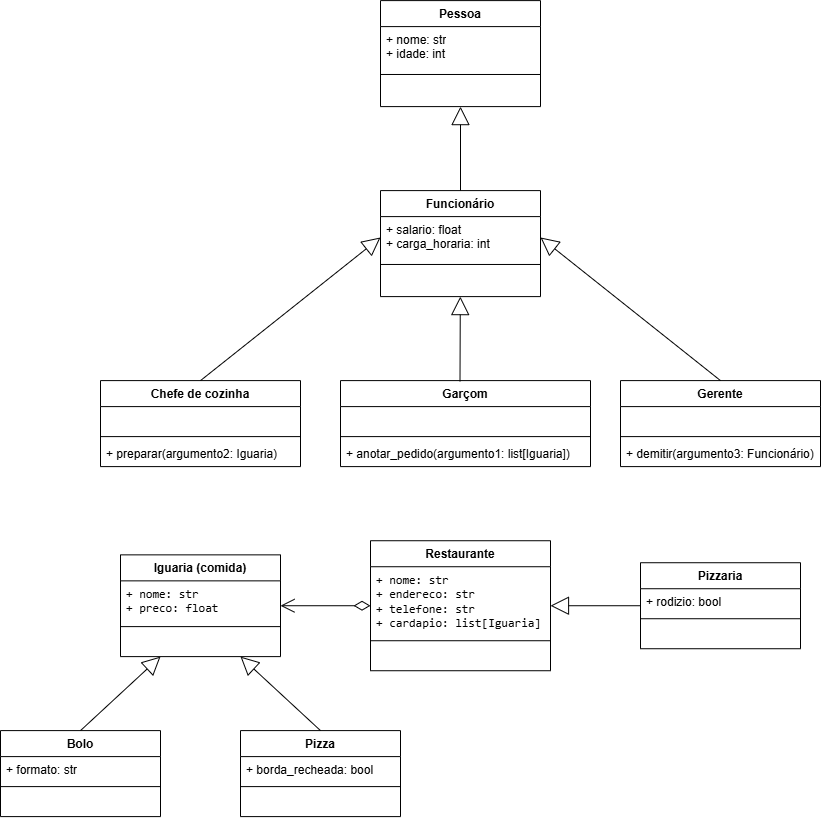

The diagram above was exported from draw.io. Its source (the exported page's mxGraphModel, read from the mxfile embedded in the PNG):
<mxGraphModel dx="1296" dy="934" grid="1" gridSize="10" guides="1" tooltips="1" connect="1" arrows="1" fold="1" page="0" pageScale="1" pageWidth="827" pageHeight="1169" math="0" shadow="0">
  <root>
    <mxCell id="0" />
    <mxCell id="1" parent="0" />
    <mxCell id="aCFVNDisUiOZWb8qRA_j-5" parent="1" style="swimlane;fontStyle=1;align=center;verticalAlign=top;childLayout=stackLayout;horizontal=1;startSize=26;horizontalStack=0;resizeParent=1;resizeParentMax=0;resizeLast=0;collapsible=1;marginBottom=0;whiteSpace=wrap;html=1;" value="Pessoa" vertex="1">
      <mxGeometry height="106" width="160" x="280" y="-260" as="geometry" />
    </mxCell>
    <mxCell id="aCFVNDisUiOZWb8qRA_j-6" parent="aCFVNDisUiOZWb8qRA_j-5" style="text;strokeColor=none;fillColor=none;align=left;verticalAlign=top;spacingLeft=4;spacingRight=4;overflow=hidden;rotatable=0;points=[[0,0.5],[1,0.5]];portConstraint=eastwest;whiteSpace=wrap;html=1;" value="+ nome: str&lt;div&gt;+ idade: int&lt;/div&gt;" vertex="1">
      <mxGeometry height="41.75" width="160" y="26" as="geometry" />
    </mxCell>
    <mxCell id="aCFVNDisUiOZWb8qRA_j-7" parent="aCFVNDisUiOZWb8qRA_j-5" style="line;strokeWidth=1;fillColor=none;align=left;verticalAlign=middle;spacingTop=-1;spacingLeft=3;spacingRight=3;rotatable=0;labelPosition=right;points=[];portConstraint=eastwest;strokeColor=inherit;" value="" vertex="1">
      <mxGeometry height="12.25" width="160" y="67.75" as="geometry" />
    </mxCell>
    <mxCell id="aCFVNDisUiOZWb8qRA_j-8" parent="aCFVNDisUiOZWb8qRA_j-5" style="text;strokeColor=none;fillColor=none;align=left;verticalAlign=top;spacingLeft=4;spacingRight=4;overflow=hidden;rotatable=0;points=[[0,0.5],[1,0.5]];portConstraint=eastwest;whiteSpace=wrap;html=1;" value="&amp;nbsp;" vertex="1">
      <mxGeometry height="26" width="160" y="80" as="geometry" />
    </mxCell>
    <mxCell id="aCFVNDisUiOZWb8qRA_j-9" parent="1" style="swimlane;fontStyle=1;align=center;verticalAlign=top;childLayout=stackLayout;horizontal=1;startSize=26;horizontalStack=0;resizeParent=1;resizeParentMax=0;resizeLast=0;collapsible=1;marginBottom=0;whiteSpace=wrap;html=1;" value="Funcionário" vertex="1">
      <mxGeometry height="106" width="160" x="280" y="-70" as="geometry" />
    </mxCell>
    <mxCell id="aCFVNDisUiOZWb8qRA_j-10" parent="aCFVNDisUiOZWb8qRA_j-9" style="text;strokeColor=none;fillColor=none;align=left;verticalAlign=top;spacingLeft=4;spacingRight=4;overflow=hidden;rotatable=0;points=[[0,0.5],[1,0.5]];portConstraint=eastwest;whiteSpace=wrap;html=1;" value="+ salario: float&lt;div&gt;+ carga_horaria: int&lt;/div&gt;" vertex="1">
      <mxGeometry height="41.75" width="160" y="26" as="geometry" />
    </mxCell>
    <mxCell id="aCFVNDisUiOZWb8qRA_j-11" parent="aCFVNDisUiOZWb8qRA_j-9" style="line;strokeWidth=1;fillColor=none;align=left;verticalAlign=middle;spacingTop=-1;spacingLeft=3;spacingRight=3;rotatable=0;labelPosition=right;points=[];portConstraint=eastwest;strokeColor=inherit;" value="" vertex="1">
      <mxGeometry height="12.25" width="160" y="67.75" as="geometry" />
    </mxCell>
    <mxCell id="aCFVNDisUiOZWb8qRA_j-12" parent="aCFVNDisUiOZWb8qRA_j-9" style="text;strokeColor=none;fillColor=none;align=left;verticalAlign=top;spacingLeft=4;spacingRight=4;overflow=hidden;rotatable=0;points=[[0,0.5],[1,0.5]];portConstraint=eastwest;whiteSpace=wrap;html=1;" value="&amp;nbsp;" vertex="1">
      <mxGeometry height="26" width="160" y="80" as="geometry" />
    </mxCell>
    <mxCell id="aCFVNDisUiOZWb8qRA_j-13" parent="1" style="swimlane;fontStyle=1;align=center;verticalAlign=top;childLayout=stackLayout;horizontal=1;startSize=26;horizontalStack=0;resizeParent=1;resizeParentMax=0;resizeLast=0;collapsible=1;marginBottom=0;whiteSpace=wrap;html=1;" value="Garçom" vertex="1">
      <mxGeometry height="86" width="250" x="240" y="120" as="geometry" />
    </mxCell>
    <mxCell id="aCFVNDisUiOZWb8qRA_j-14" parent="aCFVNDisUiOZWb8qRA_j-13" style="text;strokeColor=none;fillColor=none;align=left;verticalAlign=top;spacingLeft=4;spacingRight=4;overflow=hidden;rotatable=0;points=[[0,0.5],[1,0.5]];portConstraint=eastwest;whiteSpace=wrap;html=1;" value="&amp;nbsp;" vertex="1">
      <mxGeometry height="26" width="250" y="26" as="geometry" />
    </mxCell>
    <mxCell id="aCFVNDisUiOZWb8qRA_j-15" parent="aCFVNDisUiOZWb8qRA_j-13" style="line;strokeWidth=1;fillColor=none;align=left;verticalAlign=middle;spacingTop=-1;spacingLeft=3;spacingRight=3;rotatable=0;labelPosition=right;points=[];portConstraint=eastwest;strokeColor=inherit;" value="" vertex="1">
      <mxGeometry height="8" width="250" y="52" as="geometry" />
    </mxCell>
    <mxCell id="aCFVNDisUiOZWb8qRA_j-16" parent="aCFVNDisUiOZWb8qRA_j-13" style="text;strokeColor=none;fillColor=none;align=left;verticalAlign=top;spacingLeft=4;spacingRight=4;overflow=hidden;rotatable=0;points=[[0,0.5],[1,0.5]];portConstraint=eastwest;whiteSpace=wrap;html=1;" value="+ anotar_pedido(argumento1: list[Iguaria])" vertex="1">
      <mxGeometry height="26" width="250" y="60" as="geometry" />
    </mxCell>
    <mxCell id="aCFVNDisUiOZWb8qRA_j-19" parent="1" style="swimlane;fontStyle=1;align=center;verticalAlign=top;childLayout=stackLayout;horizontal=1;startSize=26;horizontalStack=0;resizeParent=1;resizeParentMax=0;resizeLast=0;collapsible=1;marginBottom=0;whiteSpace=wrap;html=1;" value="Chefe de cozinha" vertex="1">
      <mxGeometry height="86" width="200" y="120" as="geometry" />
    </mxCell>
    <mxCell id="aCFVNDisUiOZWb8qRA_j-20" parent="aCFVNDisUiOZWb8qRA_j-19" style="text;strokeColor=none;fillColor=none;align=left;verticalAlign=top;spacingLeft=4;spacingRight=4;overflow=hidden;rotatable=0;points=[[0,0.5],[1,0.5]];portConstraint=eastwest;whiteSpace=wrap;html=1;" value="&amp;nbsp;" vertex="1">
      <mxGeometry height="26" width="200" y="26" as="geometry" />
    </mxCell>
    <mxCell id="aCFVNDisUiOZWb8qRA_j-21" parent="aCFVNDisUiOZWb8qRA_j-19" style="line;strokeWidth=1;fillColor=none;align=left;verticalAlign=middle;spacingTop=-1;spacingLeft=3;spacingRight=3;rotatable=0;labelPosition=right;points=[];portConstraint=eastwest;strokeColor=inherit;" value="" vertex="1">
      <mxGeometry height="8" width="200" y="52" as="geometry" />
    </mxCell>
    <mxCell id="aCFVNDisUiOZWb8qRA_j-22" parent="aCFVNDisUiOZWb8qRA_j-19" style="text;strokeColor=none;fillColor=none;align=left;verticalAlign=top;spacingLeft=4;spacingRight=4;overflow=hidden;rotatable=0;points=[[0,0.5],[1,0.5]];portConstraint=eastwest;whiteSpace=wrap;html=1;" value="+ preparar(argumento2: Iguaria)" vertex="1">
      <mxGeometry height="26" width="200" y="60" as="geometry" />
    </mxCell>
    <mxCell id="aCFVNDisUiOZWb8qRA_j-23" parent="1" style="swimlane;fontStyle=1;align=center;verticalAlign=top;childLayout=stackLayout;horizontal=1;startSize=26;horizontalStack=0;resizeParent=1;resizeParentMax=0;resizeLast=0;collapsible=1;marginBottom=0;whiteSpace=wrap;html=1;" value="Gerente" vertex="1">
      <mxGeometry height="86" width="200" x="520" y="120" as="geometry" />
    </mxCell>
    <mxCell id="aCFVNDisUiOZWb8qRA_j-24" parent="aCFVNDisUiOZWb8qRA_j-23" style="text;strokeColor=none;fillColor=none;align=left;verticalAlign=top;spacingLeft=4;spacingRight=4;overflow=hidden;rotatable=0;points=[[0,0.5],[1,0.5]];portConstraint=eastwest;whiteSpace=wrap;html=1;" value="&amp;nbsp;" vertex="1">
      <mxGeometry height="26" width="200" y="26" as="geometry" />
    </mxCell>
    <mxCell id="aCFVNDisUiOZWb8qRA_j-25" parent="aCFVNDisUiOZWb8qRA_j-23" style="line;strokeWidth=1;fillColor=none;align=left;verticalAlign=middle;spacingTop=-1;spacingLeft=3;spacingRight=3;rotatable=0;labelPosition=right;points=[];portConstraint=eastwest;strokeColor=inherit;" value="" vertex="1">
      <mxGeometry height="8" width="200" y="52" as="geometry" />
    </mxCell>
    <mxCell id="aCFVNDisUiOZWb8qRA_j-26" parent="aCFVNDisUiOZWb8qRA_j-23" style="text;strokeColor=none;fillColor=none;align=left;verticalAlign=top;spacingLeft=4;spacingRight=4;overflow=hidden;rotatable=0;points=[[0,0.5],[1,0.5]];portConstraint=eastwest;whiteSpace=wrap;html=1;" value="+ demitir(argumento3: Funcionário)" vertex="1">
      <mxGeometry height="26" width="200" y="60" as="geometry" />
    </mxCell>
    <mxCell id="aCFVNDisUiOZWb8qRA_j-27" parent="1" style="swimlane;fontStyle=1;align=center;verticalAlign=top;childLayout=stackLayout;horizontal=1;startSize=26;horizontalStack=0;resizeParent=1;resizeParentMax=0;resizeLast=0;collapsible=1;marginBottom=0;whiteSpace=wrap;html=1;" value="Restaurante" vertex="1">
      <mxGeometry height="130" width="180" x="270" y="280.13" as="geometry" />
    </mxCell>
    <mxCell id="aCFVNDisUiOZWb8qRA_j-28" parent="aCFVNDisUiOZWb8qRA_j-27" style="text;strokeColor=none;fillColor=none;align=left;verticalAlign=top;spacingLeft=4;spacingRight=4;overflow=hidden;rotatable=0;points=[[0,0.5],[1,0.5]];portConstraint=eastwest;whiteSpace=wrap;html=1;" value="&lt;code&gt;+ nome: str&lt;/code&gt;&lt;div&gt;&lt;code&gt;+ endereco: str&lt;/code&gt;&lt;div&gt;&lt;code&gt;+ telefone: str&lt;/code&gt;&lt;div&gt;&lt;code&gt;+ cardapio: list[Iguaria]&lt;/code&gt;&lt;/div&gt;&lt;/div&gt;&lt;/div&gt;" vertex="1">
      <mxGeometry height="70" width="180" y="26" as="geometry" />
    </mxCell>
    <mxCell id="aCFVNDisUiOZWb8qRA_j-29" parent="aCFVNDisUiOZWb8qRA_j-27" style="line;strokeWidth=1;fillColor=none;align=left;verticalAlign=middle;spacingTop=-1;spacingLeft=3;spacingRight=3;rotatable=0;labelPosition=right;points=[];portConstraint=eastwest;strokeColor=inherit;" value="" vertex="1">
      <mxGeometry height="8" width="180" y="96" as="geometry" />
    </mxCell>
    <mxCell id="aCFVNDisUiOZWb8qRA_j-30" parent="aCFVNDisUiOZWb8qRA_j-27" style="text;strokeColor=none;fillColor=none;align=left;verticalAlign=top;spacingLeft=4;spacingRight=4;overflow=hidden;rotatable=0;points=[[0,0.5],[1,0.5]];portConstraint=eastwest;whiteSpace=wrap;html=1;" value="&amp;nbsp;" vertex="1">
      <mxGeometry height="26" width="180" y="104" as="geometry" />
    </mxCell>
    <mxCell id="aCFVNDisUiOZWb8qRA_j-31" parent="1" style="swimlane;fontStyle=1;align=center;verticalAlign=top;childLayout=stackLayout;horizontal=1;startSize=26;horizontalStack=0;resizeParent=1;resizeParentMax=0;resizeLast=0;collapsible=1;marginBottom=0;whiteSpace=wrap;html=1;" value="Pizzaria" vertex="1">
      <mxGeometry height="86" width="160" x="540" y="302.13" as="geometry" />
    </mxCell>
    <mxCell id="aCFVNDisUiOZWb8qRA_j-32" parent="aCFVNDisUiOZWb8qRA_j-31" style="text;strokeColor=none;fillColor=none;align=left;verticalAlign=top;spacingLeft=4;spacingRight=4;overflow=hidden;rotatable=0;points=[[0,0.5],[1,0.5]];portConstraint=eastwest;whiteSpace=wrap;html=1;" value="+ rodizio: bool" vertex="1">
      <mxGeometry height="26" width="160" y="26" as="geometry" />
    </mxCell>
    <mxCell id="aCFVNDisUiOZWb8qRA_j-33" parent="aCFVNDisUiOZWb8qRA_j-31" style="line;strokeWidth=1;fillColor=none;align=left;verticalAlign=middle;spacingTop=-1;spacingLeft=3;spacingRight=3;rotatable=0;labelPosition=right;points=[];portConstraint=eastwest;strokeColor=inherit;" value="" vertex="1">
      <mxGeometry height="8" width="160" y="52" as="geometry" />
    </mxCell>
    <mxCell id="aCFVNDisUiOZWb8qRA_j-34" parent="aCFVNDisUiOZWb8qRA_j-31" style="text;strokeColor=none;fillColor=none;align=left;verticalAlign=top;spacingLeft=4;spacingRight=4;overflow=hidden;rotatable=0;points=[[0,0.5],[1,0.5]];portConstraint=eastwest;whiteSpace=wrap;html=1;" value="&amp;nbsp;" vertex="1">
      <mxGeometry height="26" width="160" y="60" as="geometry" />
    </mxCell>
    <mxCell id="aCFVNDisUiOZWb8qRA_j-35" parent="1" style="swimlane;fontStyle=1;align=center;verticalAlign=top;childLayout=stackLayout;horizontal=1;startSize=26;horizontalStack=0;resizeParent=1;resizeParentMax=0;resizeLast=0;collapsible=1;marginBottom=0;whiteSpace=wrap;html=1;" value="Iguaria (comida)" vertex="1">
      <mxGeometry height="101.75" width="160" x="20" y="294.26" as="geometry" />
    </mxCell>
    <mxCell id="aCFVNDisUiOZWb8qRA_j-36" parent="aCFVNDisUiOZWb8qRA_j-35" style="text;strokeColor=none;fillColor=none;align=left;verticalAlign=top;spacingLeft=4;spacingRight=4;overflow=hidden;rotatable=0;points=[[0,0.5],[1,0.5]];portConstraint=eastwest;whiteSpace=wrap;html=1;" value="&lt;code&gt;+ nome: str&lt;/code&gt;&lt;div&gt;&lt;code&gt;+ preco: float&lt;/code&gt;&lt;/div&gt;" vertex="1">
      <mxGeometry height="41.75" width="160" y="26" as="geometry" />
    </mxCell>
    <mxCell id="aCFVNDisUiOZWb8qRA_j-37" parent="aCFVNDisUiOZWb8qRA_j-35" style="line;strokeWidth=1;fillColor=none;align=left;verticalAlign=middle;spacingTop=-1;spacingLeft=3;spacingRight=3;rotatable=0;labelPosition=right;points=[];portConstraint=eastwest;strokeColor=inherit;" value="" vertex="1">
      <mxGeometry height="8" width="160" y="67.75" as="geometry" />
    </mxCell>
    <mxCell id="aCFVNDisUiOZWb8qRA_j-38" parent="aCFVNDisUiOZWb8qRA_j-35" style="text;strokeColor=none;fillColor=none;align=left;verticalAlign=top;spacingLeft=4;spacingRight=4;overflow=hidden;rotatable=0;points=[[0,0.5],[1,0.5]];portConstraint=eastwest;whiteSpace=wrap;html=1;" value="&amp;nbsp;" vertex="1">
      <mxGeometry height="26" width="160" y="75.75" as="geometry" />
    </mxCell>
    <mxCell id="aCFVNDisUiOZWb8qRA_j-39" parent="1" style="swimlane;fontStyle=1;align=center;verticalAlign=top;childLayout=stackLayout;horizontal=1;startSize=26;horizontalStack=0;resizeParent=1;resizeParentMax=0;resizeLast=0;collapsible=1;marginBottom=0;whiteSpace=wrap;html=1;" value="Pizza" vertex="1">
      <mxGeometry height="86" width="160" x="140" y="470" as="geometry" />
    </mxCell>
    <mxCell id="aCFVNDisUiOZWb8qRA_j-40" parent="aCFVNDisUiOZWb8qRA_j-39" style="text;strokeColor=none;fillColor=none;align=left;verticalAlign=top;spacingLeft=4;spacingRight=4;overflow=hidden;rotatable=0;points=[[0,0.5],[1,0.5]];portConstraint=eastwest;whiteSpace=wrap;html=1;" value="+ borda_recheada: bool" vertex="1">
      <mxGeometry height="26" width="160" y="26" as="geometry" />
    </mxCell>
    <mxCell id="aCFVNDisUiOZWb8qRA_j-41" parent="aCFVNDisUiOZWb8qRA_j-39" style="line;strokeWidth=1;fillColor=none;align=left;verticalAlign=middle;spacingTop=-1;spacingLeft=3;spacingRight=3;rotatable=0;labelPosition=right;points=[];portConstraint=eastwest;strokeColor=inherit;" value="" vertex="1">
      <mxGeometry height="8" width="160" y="52" as="geometry" />
    </mxCell>
    <mxCell id="aCFVNDisUiOZWb8qRA_j-42" parent="aCFVNDisUiOZWb8qRA_j-39" style="text;strokeColor=none;fillColor=none;align=left;verticalAlign=top;spacingLeft=4;spacingRight=4;overflow=hidden;rotatable=0;points=[[0,0.5],[1,0.5]];portConstraint=eastwest;whiteSpace=wrap;html=1;" value="&amp;nbsp;" vertex="1">
      <mxGeometry height="26" width="160" y="60" as="geometry" />
    </mxCell>
    <mxCell id="aCFVNDisUiOZWb8qRA_j-43" parent="1" style="swimlane;fontStyle=1;align=center;verticalAlign=top;childLayout=stackLayout;horizontal=1;startSize=26;horizontalStack=0;resizeParent=1;resizeParentMax=0;resizeLast=0;collapsible=1;marginBottom=0;whiteSpace=wrap;html=1;" value="Bolo" vertex="1">
      <mxGeometry height="86" width="160" x="-100" y="470" as="geometry" />
    </mxCell>
    <mxCell id="aCFVNDisUiOZWb8qRA_j-44" parent="aCFVNDisUiOZWb8qRA_j-43" style="text;strokeColor=none;fillColor=none;align=left;verticalAlign=top;spacingLeft=4;spacingRight=4;overflow=hidden;rotatable=0;points=[[0,0.5],[1,0.5]];portConstraint=eastwest;whiteSpace=wrap;html=1;" value="+ formato: str" vertex="1">
      <mxGeometry height="26" width="160" y="26" as="geometry" />
    </mxCell>
    <mxCell id="aCFVNDisUiOZWb8qRA_j-45" parent="aCFVNDisUiOZWb8qRA_j-43" style="line;strokeWidth=1;fillColor=none;align=left;verticalAlign=middle;spacingTop=-1;spacingLeft=3;spacingRight=3;rotatable=0;labelPosition=right;points=[];portConstraint=eastwest;strokeColor=inherit;" value="" vertex="1">
      <mxGeometry height="8" width="160" y="52" as="geometry" />
    </mxCell>
    <mxCell id="aCFVNDisUiOZWb8qRA_j-46" parent="aCFVNDisUiOZWb8qRA_j-43" style="text;strokeColor=none;fillColor=none;align=left;verticalAlign=top;spacingLeft=4;spacingRight=4;overflow=hidden;rotatable=0;points=[[0,0.5],[1,0.5]];portConstraint=eastwest;whiteSpace=wrap;html=1;" value="&amp;nbsp;" vertex="1">
      <mxGeometry height="26" width="160" y="60" as="geometry" />
    </mxCell>
    <mxCell id="aCFVNDisUiOZWb8qRA_j-47" edge="1" parent="1" source="aCFVNDisUiOZWb8qRA_j-19" style="endArrow=block;endSize=16;endFill=0;html=1;rounded=0;fontSize=12;curved=1;entryX=0;entryY=0.5;entryDx=0;entryDy=0;exitX=0.5;exitY=0;exitDx=0;exitDy=0;" target="aCFVNDisUiOZWb8qRA_j-10" value="">
      <mxGeometry relative="1" width="160" as="geometry">
        <mxPoint x="130" y="120" as="sourcePoint" />
        <mxPoint x="290" y="120" as="targetPoint" />
      </mxGeometry>
    </mxCell>
    <mxCell id="aCFVNDisUiOZWb8qRA_j-49" edge="1" parent="1" source="aCFVNDisUiOZWb8qRA_j-13" style="endArrow=block;endSize=16;endFill=0;html=1;rounded=0;fontSize=12;curved=1;exitX=0.478;exitY=0.008;exitDx=0;exitDy=0;exitPerimeter=0;" target="aCFVNDisUiOZWb8qRA_j-9" value="">
      <mxGeometry relative="1" width="160" as="geometry">
        <mxPoint x="130" y="120" as="sourcePoint" />
        <mxPoint x="290" y="120" as="targetPoint" />
      </mxGeometry>
    </mxCell>
    <mxCell id="aCFVNDisUiOZWb8qRA_j-50" edge="1" parent="1" source="aCFVNDisUiOZWb8qRA_j-23" style="endArrow=block;endSize=16;endFill=0;html=1;rounded=0;fontSize=12;curved=1;exitX=0.5;exitY=0;exitDx=0;exitDy=0;entryX=1;entryY=0.5;entryDx=0;entryDy=0;" target="aCFVNDisUiOZWb8qRA_j-10" value="">
      <mxGeometry relative="1" width="160" as="geometry">
        <mxPoint x="290" y="80" as="sourcePoint" />
        <mxPoint x="450" y="80" as="targetPoint" />
      </mxGeometry>
    </mxCell>
    <mxCell id="aCFVNDisUiOZWb8qRA_j-51" edge="1" parent="1" source="aCFVNDisUiOZWb8qRA_j-9" style="endArrow=block;endSize=16;endFill=0;html=1;rounded=0;fontSize=12;curved=1;exitX=0.5;exitY=0;exitDx=0;exitDy=0;entryX=0.5;entryY=1;entryDx=0;entryDy=0;" target="aCFVNDisUiOZWb8qRA_j-5" value="">
      <mxGeometry relative="1" width="160" as="geometry">
        <mxPoint x="260" y="-80" as="sourcePoint" />
        <mxPoint x="420" y="-80" as="targetPoint" />
      </mxGeometry>
    </mxCell>
    <mxCell id="aCFVNDisUiOZWb8qRA_j-53" edge="1" parent="1" source="aCFVNDisUiOZWb8qRA_j-43" style="endArrow=block;endSize=16;endFill=0;html=1;rounded=0;fontSize=12;curved=1;exitX=0.5;exitY=0;exitDx=0;exitDy=0;entryX=0.25;entryY=1;entryDx=0;entryDy=0;" target="aCFVNDisUiOZWb8qRA_j-35" value="">
      <mxGeometry relative="1" width="160" as="geometry">
        <mxPoint x="230" y="340" as="sourcePoint" />
        <mxPoint x="390" y="340" as="targetPoint" />
      </mxGeometry>
    </mxCell>
    <mxCell id="aCFVNDisUiOZWb8qRA_j-54" edge="1" parent="1" source="aCFVNDisUiOZWb8qRA_j-39" style="endArrow=block;endSize=16;endFill=0;html=1;rounded=0;fontSize=12;curved=1;exitX=0.5;exitY=0;exitDx=0;exitDy=0;entryX=0.75;entryY=1;entryDx=0;entryDy=0;" target="aCFVNDisUiOZWb8qRA_j-35" value="">
      <mxGeometry relative="1" width="160" as="geometry">
        <mxPoint x="230" y="340" as="sourcePoint" />
        <mxPoint x="390" y="340" as="targetPoint" />
      </mxGeometry>
    </mxCell>
    <mxCell id="aCFVNDisUiOZWb8qRA_j-55" edge="1" parent="1" source="aCFVNDisUiOZWb8qRA_j-31" style="endArrow=block;endSize=16;endFill=0;html=1;rounded=0;fontSize=12;curved=1;exitX=0;exitY=0.5;exitDx=0;exitDy=0;entryX=1;entryY=0.5;entryDx=0;entryDy=0;" target="aCFVNDisUiOZWb8qRA_j-27" value="">
      <mxGeometry relative="1" width="160" as="geometry">
        <mxPoint x="230" y="340" as="sourcePoint" />
        <mxPoint x="390" y="340" as="targetPoint" />
      </mxGeometry>
    </mxCell>
    <mxCell id="aCFVNDisUiOZWb8qRA_j-56" edge="1" parent="1" source="aCFVNDisUiOZWb8qRA_j-27" style="endArrow=open;html=1;endSize=12;startArrow=diamondThin;startSize=14;startFill=0;edgeStyle=orthogonalEdgeStyle;align=left;verticalAlign=bottom;rounded=0;fontSize=12;curved=1;exitX=0;exitY=0.5;exitDx=0;exitDy=0;entryX=1;entryY=0.5;entryDx=0;entryDy=0;" target="aCFVNDisUiOZWb8qRA_j-35" value="">
      <mxGeometry relative="1" x="-1" y="3" as="geometry">
        <mxPoint x="230" y="340" as="sourcePoint" />
        <mxPoint x="180" y="340" as="targetPoint" />
      </mxGeometry>
    </mxCell>
  </root>
</mxGraphModel>